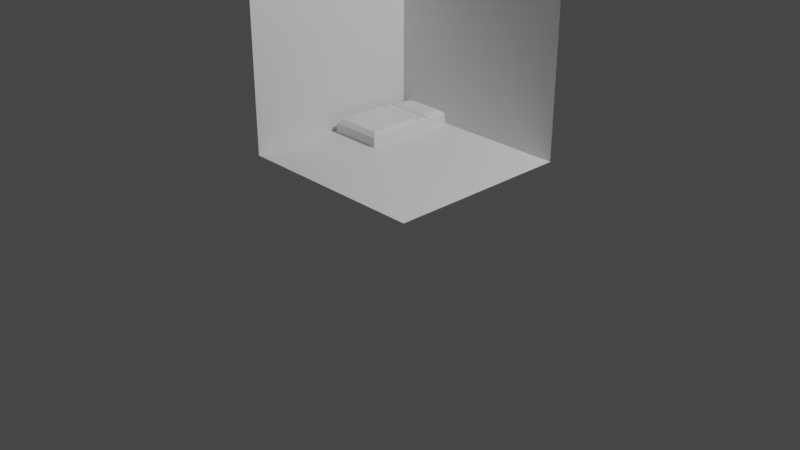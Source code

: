 # Source: bed.blend  (saved by Blender 2.90.8; exported with 4.5.12 LTS)
import bpy
from mathutils import Matrix  # noqa: F401  (used for matrix-valued properties, if any)

bpy.ops.wm.read_factory_settings(use_empty=True)
scene = bpy.context.scene
scene.name = 'Scene'

# ---- collections
col_collection = bpy.data.collections.new('Collection'); scene.collection.children.link(col_collection)

# ---- materials (node trees are filled in below, after node groups)
mat_material = bpy.data.materials.new('Material')
mat_material.alpha_threshold = 0.0
mat_material.use_transparent_shadow = False
mat_material.line_color = (0.0, 0.0, 0.0, 1.0)

# ---- material node trees
mat_material.use_nodes = True; mat_material.node_tree.nodes.clear()
_N = mat_material.node_tree.nodes; _L = mat_material.node_tree.links
n0 = _N.new('ShaderNodeOutputMaterial'); n0.name = 'Material Output'; n0.location = (300, 300)
n1 = _N.new('ShaderNodeBsdfPrincipled'); n1.name = 'Principled BSDF'; n1.location = (10, 300)
n1.distribution = 'GGX'
n1.subsurface_method = 'BURLEY'
n1.inputs[2].default_value = 0.4
n1.inputs[3].default_value = 1.45
n1.inputs[27].default_value = (0.0, 0.0, 0.0, 1.0)
n1.inputs[28].default_value = 1.0
_L.new(n1.outputs[0], n0.inputs[0])
n0.is_active_output = True

# ---- world
world_world = bpy.data.worlds.new('World'); scene.world = world_world
world_world.use_nodes = True; world_world.node_tree.nodes.clear()
_N = world_world.node_tree.nodes; _L = world_world.node_tree.links
n0 = _N.new('ShaderNodeOutputWorld'); n0.name = 'World Output'; n0.location = (300, 300)
n1 = _N.new('ShaderNodeBackground'); n1.name = 'Background'; n1.location = (10, 300)
n1.inputs[0].default_value = (0.05088, 0.05088, 0.05088, 1.0)
_L.new(n1.outputs[0], n0.inputs[0])
n0.is_active_output = True
world_world.color = (0.05088, 0.05088, 0.05088)
world_world.use_sun_shadow = False
world_world.sun_shadow_jitter_overblur = 0.0

# ---- cameras
cam_camera = bpy.data.cameras.new('Camera')
cam_camera.clip_end = 100.0
cam_camera.ortho_scale = 7.314

# ---- lights
light_light = bpy.data.lights.new('Light', 'POINT')
light_light.transmission_factor = 0.0
light_light.energy = 1000.0
light_light.shadow_soft_size = 0.1
light_light.shadow_maximum_resolution = 0.006
light_light.use_absolute_resolution = True

# ---- meshes
me_cube = bpy.data.meshes.new('Cube')
me_cube.from_pydata([(1.0, 1.0, 1.0), (1.0, 1.0, -1.0), (1.0, -1.0, -1.0), (-1.108, 1.0, 1.0), (-1.108, 1.0, -1.0), (-1.108, -1.0, 1.0), (-1.108, -1.0, -1.0), (-1.046, -0.0239, -0.8941), (-1.046, -0.0239, -1.026), (-1.046, 0.998, -0.9004), (-1.046, 0.9982, -1.026), (-0.463, -0.0239, -0.8941), (-0.463, -0.0239, -1.026), (-0.463, 0.998, -0.9004), (-0.463, 0.9982, -1.026), (-1.046, 0.4871, -0.8941), (-1.046, 0.4871, -1.026), (-0.463, 0.4871, -0.8941), (-0.463, 0.4871, -1.026), (-1.046, 0.7427, -1.026), (-0.463, 0.7428, -0.8879), (-1.046, 0.7428, -0.8879), (-0.463, 0.7427, -1.026), (-0.7544, 0.998, -0.9004), (-0.7544, 0.9982, -1.026), (-0.7544, -0.0239, -0.8941), (-0.7544, -0.0239, -1.026), (-0.7544, 0.4871, -1.026), (-0.7544, 0.7428, -0.8879), (-0.7544, 0.7427, -1.026), (-0.7523, 0.7781, -0.852), (-0.759, 0.9664, -0.8612), (-0.563, 0.9664, -0.8612), (-0.4907, 0.9988, -0.8847), (-0.9458, 0.9664, -0.8612), (-1.018, 0.9988, -0.8847), (-0.563, 0.7781, -0.852), (-0.4907, 0.7436, -0.8723), (-0.9458, 0.7781, -0.852), (-1.018, 0.7436, -0.8723), (-0.7879, 0.9664, -0.8612), (-0.7544, 0.9988, -0.8851), (-0.721, 0.9664, -0.8612), (-0.7879, 0.7781, -0.852), (-0.721, 0.7781, -0.852), (-0.7544, 0.7436, -0.8727), (-1.046, 0.615, -0.891), (-0.463, 0.6149, -1.026), (-1.046, 0.6149, -1.026), (-0.463, 0.615, -0.891), (-0.7544, 0.6149, -1.026), (-1.046, 0.4871, -0.894), (-1.001, 0.4869, -0.8491), (-1.001, 0.02074, -0.8491), (-1.046, -0.0239, -0.894), (-0.7544, -0.0239, -0.894), (-0.7544, 0.02074, -0.8489), (-0.5078, 0.02074, -0.8491), (-0.463, -0.0239, -0.894), (-1.046, 0.615, -0.8909), (-1.001, 0.5699, -0.8471), (-0.5078, 0.4869, -0.8491), (-0.463, 0.4871, -0.894), (-0.5078, 0.5699, -0.8471), (-0.463, 0.615, -0.8909), (-0.463, 0.615, -0.8926), (-0.4852, 0.6367, -0.8698), (-0.4852, 0.7201, -0.8677), (-0.463, 0.7428, -0.8894), (-0.7544, 0.7428, -0.8894), (-0.7544, 0.7201, -0.8677), (-1.024, 0.7201, -0.8677), (-1.046, 0.7428, -0.8894), (-1.024, 0.6367, -0.8698), (-1.046, 0.615, -0.8926)], [], [(6, 5, 3, 4), (4, 1, 2, 6), (4, 3, 0, 1), (21, 19, 10, 9), (23, 24, 14, 13), (17, 18, 12, 11), (25, 26, 8, 7), (27, 16, 8, 26), (50, 48, 16, 27), (49, 47, 18, 17), (7, 8, 16, 15), (13, 14, 22, 20), (24, 10, 19, 29), (46, 48, 19, 21), (34, 40, 43, 38), (42, 32, 36, 44), (9, 23, 41, 35), (23, 13, 33, 41), (20, 28, 45, 37), (21, 9, 35, 39), (14, 24, 29, 22), (28, 21, 39, 45), (47, 50, 27, 18), (18, 27, 26, 12), (11, 12, 26, 25), (9, 10, 24, 23), (40, 41, 42, 31), (43, 30, 45), (40, 34, 35, 41), (36, 32, 33, 37), (34, 38, 39, 35), (45, 39, 38, 43), (32, 42, 41, 33), (37, 45, 44, 36), (42, 44, 30, 31), (13, 20, 37, 33), (45, 30, 44), (31, 30, 43, 40), (22, 29, 50, 47), (15, 16, 48, 46), (20, 22, 47, 49), (29, 19, 48, 50), (28, 20, 68, 69), (46, 49, 64, 59), (15, 46, 59, 51), (25, 7, 54, 55), (17, 11, 58, 62), (11, 25, 55, 58), (49, 17, 62, 64), (61, 57, 56, 53, 52, 60, 63), (52, 53, 54, 51), (56, 57, 58, 55), (60, 52, 51, 59), (57, 61, 62, 58), (53, 56, 55, 54), (61, 63, 64, 62), (63, 60, 59, 64), (7, 15, 51, 54), (49, 46, 74, 65), (46, 21, 72, 74), (21, 28, 69, 72), (70, 67, 66, 73, 71), (66, 67, 68, 65), (70, 71, 72, 69), (67, 70, 69, 68), (71, 73, 74, 72), (65, 74, 73, 66), (20, 49, 65, 68)])
_uv = me_cube.uv_layers.new(name='UVMap')
_uv.uv.foreach_set('vector', [0.375, 0.0, 0.625, 0.0, 0.625, 0.25, 0.375, 0.25, 0.125, 0.5, 0.375, 0.5, 0.375, 0.75, 0.125, 0.75, 0.375, 0.25, 0.625, 0.25, 0.625, 0.5, 0.375, 0.5, 0.375, 0.1875, 0.625, 0.1875, 0.625, 0.25, 0.375, 0.25, 0.375, 0.375, 0.625, 0.375, 0.625, 0.5, 0.375, 0.5, 0.375, 0.625, 0.625, 0.625, 0.625, 0.75, 0.375, 0.75, 0.375, 0.875, 0.625, 0.875, 0.625, 1.0, 0.375, 1.0, 0.75, 0.625, 0.875, 0.625, 0.875, 0.75, 0.75, 0.75, 0.75, 0.5938, 0.875, 0.5938, 0.875, 0.625, 0.75, 0.625, 0.375, 0.5938, 0.625, 0.5938, 0.625, 0.625, 0.375, 0.625, 0.375, 0.0, 0.625, 0.0, 0.625, 0.125, 0.375, 0.125, 0.375, 0.5, 0.625, 0.5, 0.625, 0.5625, 0.375, 0.5625, 0.75, 0.5, 0.875, 0.5, 0.875, 0.5625, 0.75, 0.5625, 0.375, 0.1562, 0.625, 0.1562, 0.625, 0.1875, 0.375, 0.1875, 0.1436, 0.5082, 0.2314, 0.5082, 0.2314, 0.5543, 0.1436, 0.5543, 0.2686, 0.5082, 0.3564, 0.5082, 0.3564, 0.5543, 0.2686, 0.5543, 0.375, 0.25, 0.375, 0.375, 0.375, 0.375, 0.375, 0.25, 0.375, 0.375, 0.375, 0.5, 0.375, 0.5, 0.375, 0.375, 0.375, 0.5625, 0.25, 0.5625, 0.25, 0.5625, 0.375, 0.5625, 0.375, 0.1875, 0.375, 0.25, 0.375, 0.25, 0.375, 0.1875, 0.625, 0.5, 0.75, 0.5, 0.75, 0.5625, 0.625, 0.5625, 0.25, 0.5625, 0.125, 0.5625, 0.125, 0.5625, 0.25, 0.5625, 0.625, 0.5938, 0.75, 0.5938, 0.75, 0.625, 0.625, 0.625, 0.625, 0.625, 0.75, 0.625, 0.75, 0.75, 0.625, 0.75, 0.375, 0.75, 0.625, 0.75, 0.625, 0.875, 0.375, 0.875, 0.375, 0.25, 0.625, 0.25, 0.625, 0.375, 0.375, 0.375, 0.2314, 0.5082, 0.25, 0.5, 0.25, 0.5082, 0.2394, 0.5082, 0.2314, 0.5543, 0.2512, 0.5543, 0.25, 0.5625, 0.2314, 0.5082, 0.1436, 0.5082, 0.125, 0.5, 0.25, 0.5, 0.3564, 0.5543, 0.3564, 0.5082, 0.375, 0.5, 0.375, 0.5625, 0.1436, 0.5082, 0.1436, 0.5543, 0.125, 0.5625, 0.125, 0.5, 0.25, 0.5625, 0.125, 0.5625, 0.1436, 0.5543, 0.2314, 0.5543, 0.3564, 0.5082, 0.2686, 0.5082, 0.25, 0.5, 0.375, 0.5, 0.375, 0.5625, 0.25, 0.5625, 0.2686, 0.5543, 0.3564, 0.5543, 0.2686, 0.5082, 0.2686, 0.5543, 0.2512, 0.5543, 0.2475, 0.5082, 0.375, 0.5, 0.375, 0.5625, 0.375, 0.5625, 0.375, 0.5, 0.25, 0.5625, 0.2512, 0.5543, 0.2686, 0.5543, 0.2475, 0.5082, 0.2512, 0.5543, 0.2314, 0.5543, 0.2314, 0.5082, 0.625, 0.5625, 0.75, 0.5625, 0.75, 0.5938, 0.625, 0.5938, 0.375, 0.125, 0.625, 0.125, 0.625, 0.1562, 0.375, 0.1562, 0.375, 0.5625, 0.625, 0.5625, 0.625, 0.5938, 0.375, 0.5938, 0.75, 0.5625, 0.875, 0.5625, 0.875, 0.5938, 0.75, 0.5938, 0.25, 0.5625, 0.375, 0.5625, 0.375, 0.5625, 0.25, 0.5625, 0.125, 0.5938, 0.375, 0.5938, 0.375, 0.5938, 0.125, 0.5938, 0.375, 0.125, 0.375, 0.1562, 0.375, 0.1563, 0.375, 0.125, 0.375, 0.875, 0.375, 1.0, 0.375, 1.0, 0.375, 0.875, 0.375, 0.625, 0.375, 0.75, 0.375, 0.75, 0.375, 0.625, 0.375, 0.75, 0.375, 0.875, 0.375, 0.875, 0.375, 0.75, 0.375, 0.5938, 0.375, 0.625, 0.375, 0.625, 0.375, 0.5938, 0.3558, 0.625, 0.3558, 0.739, 0.25, 0.739, 0.1442, 0.739, 0.1442, 0.625, 0.1442, 0.6047, 0.3558, 0.6047, 0.1442, 0.625, 0.1442, 0.739, 0.125, 0.7499, 0.125, 0.625, 0.25, 0.739, 0.3558, 0.739, 0.375, 0.75, 0.25, 0.75, 0.1442, 0.6047, 0.1442, 0.625, 0.125, 0.625, 0.125, 0.594, 0.3558, 0.739, 0.3558, 0.625, 0.375, 0.625, 0.375, 0.75, 0.1442, 0.739, 0.25, 0.739, 0.25, 0.75, 0.125, 0.75, 0.3558, 0.625, 0.3558, 0.6047, 0.375, 0.5938, 0.375, 0.625, 0.3558, 0.6047, 0.1442, 0.6047, 0.125, 0.5938, 0.375, 0.5938, 0.375, 0.0, 0.375, 0.125, 0.375, 0.125, 0.375, 0.0, 0.375, 0.5938, 0.125, 0.5938, 0.125, 0.5937, 0.375, 0.5937, 0.375, 0.1562, 0.375, 0.1875, 0.375, 0.1875, 0.375, 0.1562, 0.125, 0.5625, 0.25, 0.5625, 0.25, 0.5625, 0.125, 0.5625, 0.25, 0.5679, 0.3655, 0.5679, 0.3655, 0.5883, 0.1345, 0.5883, 0.1345, 0.5679, 0.3655, 0.5883, 0.3655, 0.5679, 0.375, 0.5625, 0.375, 0.5938, 0.25, 0.5679, 0.1345, 0.5679, 0.125, 0.5625, 0.25, 0.5625, 0.3655, 0.5679, 0.25, 0.5679, 0.25, 0.5625, 0.375, 0.5625, 0.1345, 0.5679, 0.1345, 0.5883, 0.125, 0.5938, 0.125, 0.5625, 0.375, 0.5937, 0.125, 0.5937, 0.1345, 0.5883, 0.3655, 0.5883, 0.375, 0.5625, 0.375, 0.5938, 0.375, 0.5938, 0.375, 0.5625])
me_cube.materials.append(mat_material)
me_cube.use_remesh_preserve_volume = False
me_cube.use_remesh_preserve_attributes = False
me_cube.use_mirror_vertex_groups = False
me_cube.update()

# ---- objects
ob_cube = bpy.data.objects.new('Cube', me_cube)
ob_light = bpy.data.objects.new('Light', light_light)
ob_camera = bpy.data.objects.new('Camera', cam_camera)

# ---- transforms, parenting, visibility, modifiers, constraints
ob_cube.location = (0.006679, 0.1056, 1.614)
ob_cube.lock_rotations_4d = False
ob_cube.empty_display_type = 'ARROWS'
ob_cube.lineart.crease_threshold = 0.0
ob_light.location = (4.076, 1.005, 5.904)
ob_light.rotation_euler = (0.6503, 0.05522, 1.866)
ob_light.lock_rotations_4d = False
ob_light.empty_display_type = 'ARROWS'
ob_light.color = (0.0, 0.0, 0.0, 0.0)
ob_light.lineart.crease_threshold = 0.0
ob_camera.location = (7.359, -6.926, 4.958)
ob_camera.rotation_euler = (1.109, 0.0, 0.8149)
ob_camera.lock_rotations_4d = False
ob_camera.empty_display_type = 'ARROWS'
ob_camera.color = (0.0, 0.0, 0.0, 0.0)
ob_camera.display_type = 'WIRE'
ob_camera.lineart.crease_threshold = 0.0

# ---- collection membership
col_collection.objects.link(ob_cube)
col_collection.objects.link(ob_light)
col_collection.objects.link(ob_camera)

# ---- scene / render settings (as saved in the file)
scene.camera = ob_camera
scene.frame_start = 1; scene.frame_end = 250; scene.frame_set(1)
scene.render.engine = 'BLENDER_EEVEE_NEXT'
scene.cycles.use_denoising = False
scene.cycles.samples = 128
scene.cycles.sampling_pattern = 'TABULATED_SOBOL'
scene.cycles.use_adaptive_sampling = False
scene.cycles.use_light_tree = False
scene.view_settings.view_transform = 'Filmic'
bpy.context.view_layer.update()

